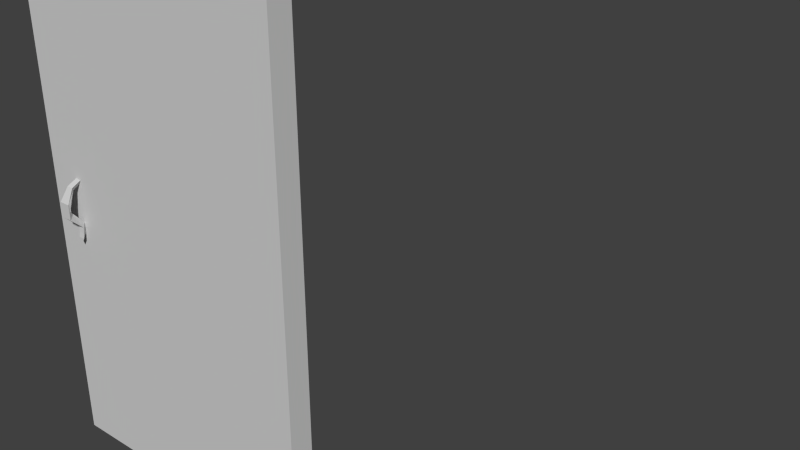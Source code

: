 # Source: cg_door_a.blend  (saved by Blender 2.72.0; exported with 4.5.12 LTS)
import bpy
from mathutils import Matrix  # noqa: F401  (used for matrix-valued properties, if any)

bpy.ops.wm.read_factory_settings(use_empty=True)
scene = bpy.context.scene
scene.name = 'Scene'

# ---- collections
col_collection_1 = bpy.data.collections.new('Collection 1'); scene.collection.children.link(col_collection_1)

# ---- materials (node trees are filled in below, after node groups)
mat_dural_structures_cg_door_a_texture = bpy.data.materials.new('/dural/structures/cg_door_a/texture')
mat_dural_structures_cg_door_a_texture.alpha_threshold = 0.0
mat_dural_structures_cg_door_a_texture.use_transparent_shadow = False
mat_dural_structures_cg_door_a_texture.diffuse_color = (0.64, 0.64, 0.64, 1.0)
mat_dural_structures_cg_door_a_texture.roughness = 0.5
mat_dural_structures_cg_door_a_texture.line_color = (0.0, 0.0, 0.0, 1.0)

# ---- material node trees

# ---- world
world_world = bpy.data.worlds.new('World'); scene.world = world_world
world_world.color = (0.05088, 0.05088, 0.05088)
world_world.use_sun_shadow = False
world_world.sun_shadow_jitter_overblur = 0.0
world_world.cycles.sampling_method = 'MANUAL'
world_world.cycles.sample_map_resolution = 256

# ---- meshes
me_cg_door_a = bpy.data.meshes.new('cg_door_a')
me_cg_door_a.from_pydata([(0.0, 0.04771, 7.773e-09), (0.0, 0.04771, 2.096), (0.0, -0.04771, 2.096), (0.0, -0.04771, -7.773e-09), (-1.177, -0.04771, 2.096), (-1.177, -0.04771, -7.773e-09), (-1.177, 0.04771, 2.096), (-1.177, 0.04771, 1.008e-06), (-1.011, 0.1176, 1.03), (-1.011, 0.1176, 1.091), (-1.033, 0.09982, 1.091), (-1.033, 0.1015, 1.053), (-1.032, 0.06807, 0.913), (-1.047, 0.06797, 0.9329), (-1.02, 0.06811, 0.9329), (-1.057, 0.1172, 1.091), (-1.057, 0.1172, 1.03), (-1.02, 0.06484, 0.9528), (-1.032, 0.04772, 0.9502), (-1.032, 0.07723, 1.126), (-1.047, 0.08661, 1.145), (-1.02, 0.08675, 1.145), (-1.032, 0.04772, 1.143), (-1.046, 0.04753, 1.163), (-1.019, 0.04789, 1.163), (-1.02, 0.06246, 0.9766), (-1.047, 0.06232, 0.9766), (-1.032, 0.04772, 0.9907), (-1.047, 0.0647, 0.9528), (-1.032, -0.1015, 1.053), (-1.032, -0.09982, 1.091), (-1.01, -0.1174, 1.091), (-1.01, -0.1174, 1.03), (-1.019, -0.06797, 0.9329), (-1.046, -0.06811, 0.9329), (-1.032, -0.06807, 0.913), (-1.056, -0.1174, 1.03), (-1.056, -0.1174, 1.091), (-1.032, -0.04771, 0.9502), (-1.019, -0.06471, 0.9528), (-1.046, -0.08676, 1.145), (-1.032, -0.07723, 1.126), (-1.019, -0.08661, 1.145), (-1.046, -0.04768, 1.163), (-1.032, -0.04771, 1.143), (-1.019, -0.04775, 1.163), (-1.046, -0.06247, 0.9766), (-1.019, -0.06232, 0.9766), (-1.032, -0.04771, 0.9907), (-1.046, -0.06485, 0.9528)], [], [(0, 1, 2, 3), (4, 5, 3, 2), (6, 7, 5, 4), (1, 0, 7, 6), (0, 3, 5, 7), (1, 6, 4, 2), (8, 9, 10, 11), (12, 13, 14), (10, 15, 16, 11), (16, 15, 9, 8), (12, 14, 17, 18), (19, 20, 15, 10), (20, 21, 9, 15), (21, 19, 10, 9), (20, 19, 22, 23), (21, 20, 23, 24), (19, 21, 24, 22), (25, 26, 16, 8), (26, 27, 11, 16), (27, 25, 8, 11), (17, 28, 26, 25), (28, 18, 27, 26), (18, 17, 25, 27), (14, 13, 28, 17), (13, 12, 18, 28), (29, 30, 31, 32), (33, 34, 35), (29, 36, 37, 30), (32, 31, 37, 36), (38, 39, 33, 35), (30, 37, 40, 41), (37, 31, 42, 40), (31, 30, 41, 42), (43, 44, 41, 40), (45, 43, 40, 42), (44, 45, 42, 41), (32, 36, 46, 47), (36, 29, 48, 46), (29, 32, 47, 48), (47, 46, 49, 39), (46, 48, 38, 49), (48, 47, 39, 38), (39, 49, 34, 33), (49, 38, 35, 34)])
_uv = me_cg_door_a.uv_layers.new(name='UVMap')
_uv.uv.foreach_set('vector', [0.9365, 0.003156, 0.9365, 0.9323, 0.8651, 0.9323, 0.8613, 0.003156, 0.1479, 0.9323, 0.1479, 0.003156, 0.8613, 0.003156, 0.8651, 0.9323, 0.02389, 0.6202, 0.02389, 0.3096, 0.1216, 0.3096, 0.1254, 0.6202, 0.8726, 0.9323, 0.8726, 0.003156, 0.1479, 0.003156, 0.1479, 0.9323, 0.01637, 0.003156, 0.1216, 0.003156, 0.1216, 0.3096, 0.02389, 0.3096, 0.0314, 0.9323, 0.02389, 0.6202, 0.1254, 0.6202, 0.1329, 0.9323, 0.5489, 0.179, 0.432, 0.1787, 0.4377, 0.166, 0.4954, 0.1647, 0.2026, 0.4259, 0.2475, 0.4158, 0.2475, 0.4349, 0.4377, 0.166, 0.432, 0.1787, 0.5489, 0.179, 0.4954, 0.1647, 0.4557, 0.4071, 0.5937, 0.4069, 0.5938, 0.4394, 0.4558, 0.4396, 0.7798, 0.1746, 0.7416, 0.1747, 0.7036, 0.1743, 0.7086, 0.1655, 0.3487, 0.1602, 0.3193, 0.1783, 0.432, 0.1787, 0.4377, 0.166, 0.722, 0.4147, 0.722, 0.4338, 0.5938, 0.4394, 0.5937, 0.4069, 0.3193, 0.1783, 0.3487, 0.1602, 0.4377, 0.166, 0.432, 0.1787, 0.3193, 0.1783, 0.3487, 0.1602, 0.3006, 0.1629, 0.2696, 0.1734, 0.722, 0.4338, 0.722, 0.4147, 0.7716, 0.4155, 0.7709, 0.4341, 0.3487, 0.1602, 0.3193, 0.1783, 0.2696, 0.1734, 0.3006, 0.1629, 0.3345, 0.4357, 0.3345, 0.4143, 0.4557, 0.4071, 0.4558, 0.4396, 0.6668, 0.1772, 0.6311, 0.1655, 0.4954, 0.1647, 0.5489, 0.179, 0.6311, 0.1655, 0.6668, 0.1772, 0.5489, 0.179, 0.4954, 0.1647, 0.2925, 0.4351, 0.2924, 0.4156, 0.3345, 0.4143, 0.3345, 0.4357, 0.7036, 0.1743, 0.7086, 0.1655, 0.6311, 0.1655, 0.6668, 0.1772, 0.7086, 0.1655, 0.7036, 0.1743, 0.6668, 0.1772, 0.6311, 0.1655, 0.2475, 0.4349, 0.2475, 0.4158, 0.2924, 0.4156, 0.2925, 0.4351, 0.7416, 0.1747, 0.7798, 0.1746, 0.7086, 0.1655, 0.7036, 0.1743, 0.4954, 0.1647, 0.4377, 0.166, 0.432, 0.1787, 0.5489, 0.179, 0.2475, 0.4349, 0.2475, 0.4158, 0.2026, 0.4259, 0.4954, 0.1647, 0.5489, 0.179, 0.432, 0.1787, 0.4377, 0.166, 0.4558, 0.4396, 0.5938, 0.4394, 0.5937, 0.4069, 0.4557, 0.4071, 0.7086, 0.1655, 0.7036, 0.1743, 0.7416, 0.1747, 0.7798, 0.1746, 0.4377, 0.166, 0.432, 0.1787, 0.3193, 0.1783, 0.3487, 0.1602, 0.5937, 0.4069, 0.5938, 0.4394, 0.722, 0.4338, 0.722, 0.4147, 0.432, 0.1787, 0.4377, 0.166, 0.3487, 0.1602, 0.3193, 0.1783, 0.2696, 0.1734, 0.3006, 0.1629, 0.3487, 0.1602, 0.3193, 0.1783, 0.7709, 0.4341, 0.7716, 0.4155, 0.722, 0.4147, 0.722, 0.4338, 0.3006, 0.1629, 0.2696, 0.1734, 0.3193, 0.1783, 0.3487, 0.1602, 0.4558, 0.4396, 0.4557, 0.4071, 0.3345, 0.4143, 0.3345, 0.4357, 0.5489, 0.179, 0.4954, 0.1647, 0.6311, 0.1655, 0.6668, 0.1772, 0.4954, 0.1647, 0.5489, 0.179, 0.6668, 0.1772, 0.6311, 0.1655, 0.3345, 0.4357, 0.3345, 0.4143, 0.2924, 0.4156, 0.2925, 0.4351, 0.6668, 0.1772, 0.6311, 0.1655, 0.7086, 0.1655, 0.7036, 0.1743, 0.6311, 0.1655, 0.6668, 0.1772, 0.7036, 0.1743, 0.7086, 0.1655, 0.2925, 0.4351, 0.2924, 0.4156, 0.2475, 0.4158, 0.2475, 0.4349, 0.7036, 0.1743, 0.7086, 0.1655, 0.7798, 0.1746, 0.7416, 0.1747])
me_cg_door_a.materials.append(mat_dural_structures_cg_door_a_texture)
me_cg_door_a.use_remesh_preserve_volume = False
me_cg_door_a.use_remesh_preserve_attributes = False
me_cg_door_a.use_mirror_vertex_groups = False
me_cg_door_a.update()
arm_door_skeleton = bpy.data.armatures.new('door_skeleton')  # bones are not reproduced

# ---- objects
ob_door_skeleton = bpy.data.objects.new('door_skeleton', arm_door_skeleton)
ob_cg_door_a = bpy.data.objects.new('cg_door_a', me_cg_door_a)

# ---- transforms, parenting, visibility, modifiers, constraints
ob_door_skeleton.location = (0.0, 0.0, 0.0)
ob_door_skeleton.lineart.crease_threshold = 0.0
ob_cg_door_a.parent = ob_door_skeleton
ob_cg_door_a.location = (0.0, 0.0, 0.0)
ob_cg_door_a.lineart.crease_threshold = 0.0
_vg = ob_cg_door_a.vertex_groups.new(name='bone')
for _i, _w in zip([0, 1, 2, 3, 4, 5, 6, 7, 8, 9, 10, 11, 12, 13, 14, 15, 16, 17, 18, 19, 20, 21, 22, 23, 24, 25, 26, 27, 28, 29, 30, 31, 32, 33, 34, 35, 36, 37, 38, 39, 40, 41, 42, 43, 44, 45, 46, 47, 48, 49], [1.0, 1.0, 1.0, 1.0, 1.0, 1.0, 1.0, 1.0, 1.0, 1.0, 1.0, 1.0, 1.0, 1.0, 1.0, 1.0, 1.0, 1.0, 1.0, 1.0, 1.0, 1.0, 0.391, 1.0, 1.0, 1.0, 1.0, 1.0, 1.0, 1.0, 1.0, 1.0, 1.0, 1.0, 1.0, 1.0, 1.0, 1.0, 0.6596, 1.0, 1.0, 1.0, 1.0, 1.0, 1.0, 1.0, 1.0, 1.0, 1.0, 1.0]): _vg.add([_i], _w, 'REPLACE')
_m = ob_cg_door_a.modifiers.new('Armature', 'ARMATURE')
_m.object = ob_door_skeleton

# ---- collection membership
col_collection_1.objects.link(ob_door_skeleton)
col_collection_1.objects.link(ob_cg_door_a)

# ---- scene / render settings (as saved in the file)
scene.frame_start = 1; scene.frame_end = 250; scene.frame_set(19)
scene.render.engine = 'BLENDER_EEVEE_NEXT'
scene.render.resolution_percentage = 50
scene.render.dither_intensity = 0.0
scene.cycles.use_denoising = False
scene.cycles.samples = 10
scene.cycles.sampling_pattern = 'TABULATED_SOBOL'
scene.cycles.light_sampling_threshold = 0.0
scene.cycles.use_adaptive_sampling = False
scene.cycles.use_light_tree = False
scene.cycles.blur_glossy = 0.0
scene.cycles.volume_bounces = 1
scene.cycles.pixel_filter_type = 'GAUSSIAN'
scene.cycles.sample_clamp_indirect = 0.0
scene.view_settings.view_transform = 'Standard'
bpy.context.view_layer.update()

# ---- added for rendering (the .blend has no active camera and no usable light): camera, sun
cam_auto = bpy.data.cameras.new('AutoCamera')
cam_auto.lens = 50.0
cam_auto.sensor_width = 36.0
cam_auto.clip_end = 1000.0
ob_auto_camera = bpy.data.objects.new('AutoCamera', cam_auto)
scene.collection.objects.link(ob_auto_camera)
ob_auto_camera.location = (2.17964, -2.09592, 2.83702)
ob_auto_camera.rotation_euler = (1.09748, -7.21219e-08, 0.694738)
scene.camera = ob_auto_camera
light_auto_sun = bpy.data.lights.new('AutoSun', 'SUN')
light_auto_sun.energy = 3.0
light_auto_sun.angle = 0.0523599
ob_auto_sun = bpy.data.objects.new('AutoSun', light_auto_sun)
scene.collection.objects.link(ob_auto_sun)
ob_auto_sun.rotation_euler = (0.872665, 0.174533, 0.523599)
bpy.context.view_layer.update()
